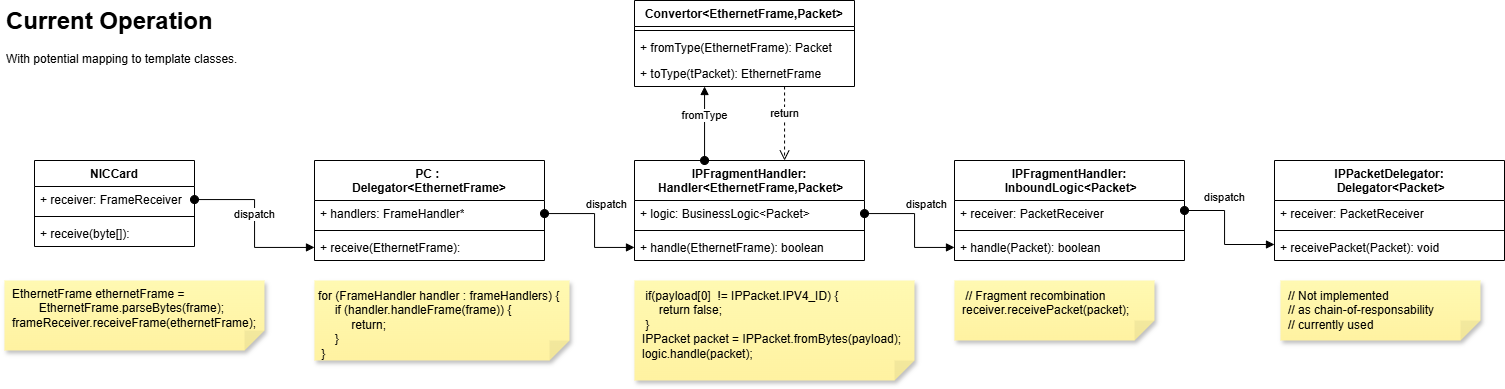

The diagram above was exported from draw.io. Its source (the exported page's mxGraphModel, read from the mxfile embedded in the PNG):
<mxGraphModel dx="1027" dy="3442" grid="1" gridSize="10" guides="1" tooltips="1" connect="1" arrows="1" fold="0" page="0" pageScale="1" pageWidth="827" pageHeight="1169" math="0" shadow="0">
  <root>
    <mxCell id="0" />
    <mxCell id="1" parent="0" />
    <mxCell id="2" parent="1" style="swimlane;fontStyle=1;align=center;verticalAlign=top;childLayout=stackLayout;horizontal=1;startSize=26;horizontalStack=0;resizeParent=1;resizeParentMax=0;resizeLast=0;collapsible=1;marginBottom=0;whiteSpace=wrap;html=1;" value="NICCard" vertex="1">
      <mxGeometry height="86" width="160" x="354" y="-2320" as="geometry" />
    </mxCell>
    <mxCell id="3" parent="2" style="text;strokeColor=none;fillColor=none;align=left;verticalAlign=top;spacingLeft=4;spacingRight=4;overflow=hidden;rotatable=0;points=[[0,0.5],[1,0.5]];portConstraint=eastwest;whiteSpace=wrap;html=1;" value="+ receiver: FrameReceiver" vertex="1">
      <mxGeometry height="26" width="160" y="26" as="geometry" />
    </mxCell>
    <mxCell id="4" parent="2" style="line;strokeWidth=1;fillColor=none;align=left;verticalAlign=middle;spacingTop=-1;spacingLeft=3;spacingRight=3;rotatable=0;labelPosition=right;points=[];portConstraint=eastwest;strokeColor=inherit;" value="" vertex="1">
      <mxGeometry height="8" width="160" y="52" as="geometry" />
    </mxCell>
    <mxCell id="5" parent="2" style="text;strokeColor=none;fillColor=none;align=left;verticalAlign=top;spacingLeft=4;spacingRight=4;overflow=hidden;rotatable=0;points=[[0,0.5],[1,0.5]];portConstraint=eastwest;whiteSpace=wrap;html=1;" value="+ receive(byte[]):" vertex="1">
      <mxGeometry height="26" width="160" y="60" as="geometry" />
    </mxCell>
    <mxCell id="6" parent="1" style="swimlane;fontStyle=1;align=center;verticalAlign=top;childLayout=stackLayout;horizontal=1;startSize=40;horizontalStack=0;resizeParent=1;resizeParentMax=0;resizeLast=0;collapsible=1;marginBottom=0;whiteSpace=wrap;html=1;" value="PC :&amp;nbsp;&lt;div&gt;Delegator&amp;lt;EthernetFrame&amp;gt;&lt;/div&gt;" vertex="1">
      <mxGeometry height="100" width="230" x="634" y="-2320" as="geometry" />
    </mxCell>
    <mxCell id="7" parent="6" style="text;strokeColor=none;fillColor=none;align=left;verticalAlign=top;spacingLeft=4;spacingRight=4;overflow=hidden;rotatable=0;points=[[0,0.5],[1,0.5]];portConstraint=eastwest;whiteSpace=wrap;html=1;" value="+ handlers: FrameHandler*" vertex="1">
      <mxGeometry height="26" width="230" y="40" as="geometry" />
    </mxCell>
    <mxCell id="8" parent="6" style="line;strokeWidth=1;fillColor=none;align=left;verticalAlign=middle;spacingTop=-1;spacingLeft=3;spacingRight=3;rotatable=0;labelPosition=right;points=[];portConstraint=eastwest;strokeColor=inherit;" value="" vertex="1">
      <mxGeometry height="8" width="230" y="66" as="geometry" />
    </mxCell>
    <mxCell id="9" parent="6" style="text;strokeColor=none;fillColor=none;align=left;verticalAlign=top;spacingLeft=4;spacingRight=4;overflow=hidden;rotatable=0;points=[[0,0.5],[1,0.5]];portConstraint=eastwest;whiteSpace=wrap;html=1;" value="+ receive(EthernetFrame):" vertex="1">
      <mxGeometry height="26" width="230" y="74" as="geometry" />
    </mxCell>
    <mxCell id="10" parent="1" style="shape=note;whiteSpace=wrap;html=1;backgroundOutline=1;fontColor=#000000;darkOpacity=0.05;fillColor=#FFF9B2;strokeColor=none;fillStyle=solid;direction=west;gradientDirection=north;gradientColor=#FFF2A1;shadow=1;size=20;pointerEvents=1;flipH=1;legacyAnchorPoints=0;align=left;spacingLeft=6;verticalAlign=top;" value="&lt;div&gt;EthernetFrame ethernetFrame =&lt;/div&gt;&lt;div&gt;&amp;nbsp; &amp;nbsp; &amp;nbsp; &amp;nbsp; EthernetFrame.parseBytes(frame);&lt;/div&gt;&lt;div&gt;frameReceiver.receiveFrame(ethernetFrame);&lt;/div&gt;" vertex="1">
      <mxGeometry height="70" width="260" x="324" y="-2200" as="geometry" />
    </mxCell>
    <mxCell id="11" parent="1" style="shape=note;whiteSpace=wrap;html=1;backgroundOutline=1;fontColor=#000000;darkOpacity=0.05;fillColor=#FFF9B2;strokeColor=none;fillStyle=solid;direction=west;gradientDirection=north;gradientColor=#FFF2A1;shadow=1;size=20;pointerEvents=1;flipH=1;legacyAnchorPoints=0;align=left;spacingLeft=2;spacingTop=2;spacingBottom=2;verticalAlign=top;" value="&lt;div&gt;for (FrameHandler handler : frameHandlers) {&lt;/div&gt;&lt;div&gt;&amp;nbsp; &amp;nbsp; &amp;nbsp;if (handler.handleFrame(frame)) {&lt;/div&gt;&lt;div&gt;&amp;nbsp; &amp;nbsp; &amp;nbsp; &amp;nbsp; &amp;nbsp; return;&lt;/div&gt;&lt;div&gt;&amp;nbsp; &amp;nbsp; &amp;nbsp;}&lt;/div&gt;&lt;div&gt;&amp;nbsp;}&lt;/div&gt;" vertex="1">
      <mxGeometry height="80" width="255" x="634" y="-2200" as="geometry" />
    </mxCell>
    <mxCell id="12" parent="1" style="swimlane;fontStyle=1;align=center;verticalAlign=top;childLayout=stackLayout;horizontal=1;startSize=40;horizontalStack=0;resizeParent=1;resizeParentMax=0;resizeLast=0;collapsible=1;marginBottom=0;whiteSpace=wrap;html=1;" value="IPFragmentHandler:&lt;br&gt;&amp;nbsp;Handler&amp;lt;EthernetFrame,Packet&amp;gt;" vertex="1">
      <mxGeometry height="100" width="230" x="954" y="-2320" as="geometry" />
    </mxCell>
    <mxCell id="13" parent="12" style="text;strokeColor=none;fillColor=none;align=left;verticalAlign=top;spacingLeft=4;spacingRight=4;overflow=hidden;rotatable=0;points=[[0,0.5],[1,0.5]];portConstraint=eastwest;whiteSpace=wrap;html=1;" value="+ logic: BusinessLogic&amp;lt;Packet&amp;gt;" vertex="1">
      <mxGeometry height="26" width="230" y="40" as="geometry" />
    </mxCell>
    <mxCell id="14" parent="12" style="line;strokeWidth=1;fillColor=none;align=left;verticalAlign=middle;spacingTop=-1;spacingLeft=3;spacingRight=3;rotatable=0;labelPosition=right;points=[];portConstraint=eastwest;strokeColor=inherit;" value="" vertex="1">
      <mxGeometry height="8" width="230" y="66" as="geometry" />
    </mxCell>
    <mxCell id="15" parent="12" style="text;strokeColor=none;fillColor=none;align=left;verticalAlign=top;spacingLeft=4;spacingRight=4;overflow=hidden;rotatable=0;points=[[0,0.5],[1,0.5]];portConstraint=eastwest;whiteSpace=wrap;html=1;" value="+ handle(EthernetFrame): boolean" vertex="1">
      <mxGeometry height="26" width="230" y="74" as="geometry" />
    </mxCell>
    <mxCell id="16" parent="1" style="shape=note;whiteSpace=wrap;html=1;backgroundOutline=1;fontColor=#000000;darkOpacity=0.05;fillColor=#FFF9B2;strokeColor=none;fillStyle=solid;direction=west;gradientDirection=north;gradientColor=#FFF2A1;shadow=1;size=20;pointerEvents=1;flipH=1;legacyAnchorPoints=0;align=left;spacingLeft=6;spacingTop=2;spacingBottom=2;verticalAlign=top;" value="&lt;div&gt;&lt;span style=&quot;white-space: normal;&quot;&gt;&amp;nbsp;if(payload[0]&amp;nbsp; != IPPacket.IPV4_ID) {&lt;/span&gt;&lt;/div&gt;&lt;div&gt;&lt;span style=&quot;white-space: normal;&quot;&gt;&amp;nbsp; &amp;nbsp; &amp;nbsp;return false;&lt;/span&gt;&lt;/div&gt;&lt;div&gt;&amp;nbsp;}&lt;br&gt;IPPacket packet = IPPacket.fromBytes(payload);&lt;/div&gt;&lt;div&gt;logic.handle(packet);&lt;/div&gt;&lt;div&gt;&lt;br&gt;&lt;/div&gt;" vertex="1">
      <mxGeometry height="100" width="280" x="954" y="-2200" as="geometry" />
    </mxCell>
    <mxCell id="17" parent="1" style="swimlane;fontStyle=1;align=center;verticalAlign=top;childLayout=stackLayout;horizontal=1;startSize=40;horizontalStack=0;resizeParent=1;resizeParentMax=0;resizeLast=0;collapsible=1;marginBottom=0;whiteSpace=wrap;html=1;" value="IPFragmentHandler:&lt;br&gt;&amp;nbsp;InboundLogic&amp;lt;Packet&amp;gt;" vertex="1">
      <mxGeometry height="100" width="230" x="1274" y="-2320" as="geometry" />
    </mxCell>
    <mxCell id="18" parent="17" style="text;strokeColor=none;fillColor=none;align=left;verticalAlign=top;spacingLeft=4;spacingRight=4;overflow=hidden;rotatable=0;points=[[0,0.5],[1,0.5]];portConstraint=eastwest;whiteSpace=wrap;html=1;" value="+ receiver: PacketReceiver" vertex="1">
      <mxGeometry height="26" width="230" y="40" as="geometry" />
    </mxCell>
    <mxCell id="19" parent="17" style="line;strokeWidth=1;fillColor=none;align=left;verticalAlign=middle;spacingTop=-1;spacingLeft=3;spacingRight=3;rotatable=0;labelPosition=right;points=[];portConstraint=eastwest;strokeColor=inherit;" value="" vertex="1">
      <mxGeometry height="8" width="230" y="66" as="geometry" />
    </mxCell>
    <mxCell id="20" parent="17" style="text;strokeColor=none;fillColor=none;align=left;verticalAlign=top;spacingLeft=4;spacingRight=4;overflow=hidden;rotatable=0;points=[[0,0.5],[1,0.5]];portConstraint=eastwest;whiteSpace=wrap;html=1;" value="+ handle(Packet): boolean" vertex="1">
      <mxGeometry height="26" width="230" y="74" as="geometry" />
    </mxCell>
    <mxCell id="21" parent="1" style="shape=note;whiteSpace=wrap;html=1;backgroundOutline=1;darkOpacity=0.05;fillColor=#FFF9B2;strokeColor=none;fillStyle=solid;direction=west;gradientDirection=north;gradientColor=#FFF2A1;shadow=1;size=20;pointerEvents=1;flipH=1;legacyAnchorPoints=0;align=left;spacingLeft=6;spacingTop=2;spacingBottom=2;verticalAlign=top;spacing=2;" value="&amp;nbsp;// Fragment recombination&lt;br&gt;receiver.receivePacket(packet);&lt;div&gt;&lt;br/&gt;&lt;/div&gt;" vertex="1">
      <mxGeometry height="60" width="200" x="1274" y="-2200" as="geometry" />
    </mxCell>
    <mxCell id="22" edge="1" parent="1" source="3" style="html=1;verticalAlign=bottom;startArrow=oval;startFill=1;endArrow=block;startSize=8;rounded=0;edgeStyle=orthogonalEdgeStyle;" target="9" value="dispatch">
      <mxGeometry relative="1" width="60" as="geometry">
        <Array as="points">
          <mxPoint x="574" y="-2281" />
          <mxPoint x="574" y="-2233" />
        </Array>
        <mxPoint x="614" y="-2150" as="sourcePoint" />
        <mxPoint x="674" y="-2150" as="targetPoint" />
      </mxGeometry>
    </mxCell>
    <mxCell id="23" edge="1" parent="1" source="7" style="html=1;verticalAlign=bottom;startArrow=oval;startFill=1;endArrow=block;startSize=8;rounded=0;edgeStyle=orthogonalEdgeStyle;" target="15" value="dispatch">
      <mxGeometry relative="1" width="60" x="-0.1944" y="-13" as="geometry">
        <mxPoint x="13" y="-13" as="offset" />
        <Array as="points">
          <mxPoint x="914" y="-2267" />
          <mxPoint x="914" y="-2233" />
        </Array>
        <mxPoint x="604" y="-2231" as="sourcePoint" />
        <mxPoint x="724" y="-2250" as="targetPoint" />
      </mxGeometry>
    </mxCell>
    <mxCell id="24" edge="1" parent="1" source="13" style="html=1;verticalAlign=bottom;startArrow=oval;startFill=1;endArrow=block;startSize=8;rounded=0;edgeStyle=orthogonalEdgeStyle;" target="20" value="dispatch">
      <mxGeometry relative="1" width="60" x="-0.1944" y="-13" as="geometry">
        <mxPoint x="13" y="-13" as="offset" />
        <Array as="points">
          <mxPoint x="1234" y="-2267" />
          <mxPoint x="1234" y="-2233" />
        </Array>
        <mxPoint x="884" y="-2280" as="sourcePoint" />
        <mxPoint x="974" y="-2246" as="targetPoint" />
      </mxGeometry>
    </mxCell>
    <mxCell id="25" parent="1" style="swimlane;fontStyle=1;align=center;verticalAlign=top;childLayout=stackLayout;horizontal=1;startSize=40;horizontalStack=0;resizeParent=1;resizeParentMax=0;resizeLast=0;collapsible=1;marginBottom=0;whiteSpace=wrap;html=1;" value="IPPacketDelegator:&lt;br&gt;&amp;nbsp;Delegator&amp;lt;Packet&amp;gt;" vertex="1">
      <mxGeometry height="100" width="230" x="1594" y="-2320" as="geometry" />
    </mxCell>
    <mxCell id="26" parent="25" style="text;strokeColor=none;fillColor=none;align=left;verticalAlign=top;spacingLeft=4;spacingRight=4;overflow=hidden;rotatable=0;points=[[0,0.5],[1,0.5]];portConstraint=eastwest;whiteSpace=wrap;html=1;" value="+ receiver: PacketReceiver" vertex="1">
      <mxGeometry height="26" width="230" y="40" as="geometry" />
    </mxCell>
    <mxCell id="27" parent="25" style="line;strokeWidth=1;fillColor=none;align=left;verticalAlign=middle;spacingTop=-1;spacingLeft=3;spacingRight=3;rotatable=0;labelPosition=right;points=[];portConstraint=eastwest;strokeColor=inherit;" value="" vertex="1">
      <mxGeometry height="8" width="230" y="66" as="geometry" />
    </mxCell>
    <mxCell id="28" parent="25" style="text;strokeColor=none;fillColor=none;align=left;verticalAlign=top;spacingLeft=4;spacingRight=4;overflow=hidden;rotatable=0;points=[[0,0.5],[1,0.5]];portConstraint=eastwest;whiteSpace=wrap;html=1;" value="+ receivePacket(Packet): void" vertex="1">
      <mxGeometry height="26" width="230" y="74" as="geometry" />
    </mxCell>
    <mxCell id="29" parent="1" style="swimlane;fontStyle=1;align=center;verticalAlign=top;childLayout=stackLayout;horizontal=1;startSize=26;horizontalStack=0;resizeParent=1;resizeParentMax=0;resizeLast=0;collapsible=1;marginBottom=0;whiteSpace=wrap;html=1;" value="Convertor&amp;lt;EthernetFrame,Packet&amp;gt;" vertex="1">
      <mxGeometry height="86" width="220" x="954" y="-2480" as="geometry" />
    </mxCell>
    <mxCell id="30" parent="29" style="line;strokeWidth=1;fillColor=none;align=left;verticalAlign=middle;spacingTop=-1;spacingLeft=3;spacingRight=3;rotatable=0;labelPosition=right;points=[];portConstraint=eastwest;strokeColor=inherit;" value="" vertex="1">
      <mxGeometry height="8" width="220" y="26" as="geometry" />
    </mxCell>
    <mxCell id="31" parent="29" style="text;strokeColor=none;fillColor=none;align=left;verticalAlign=top;spacingLeft=4;spacingRight=4;overflow=hidden;rotatable=0;points=[[0,0.5],[1,0.5]];portConstraint=eastwest;whiteSpace=wrap;html=1;" value="+ fromType(EthernetFrame): Packet" vertex="1">
      <mxGeometry height="26" width="220" y="34" as="geometry" />
    </mxCell>
    <mxCell id="32" parent="29" style="text;strokeColor=none;fillColor=none;align=left;verticalAlign=top;spacingLeft=4;spacingRight=4;overflow=hidden;rotatable=0;points=[[0,0.5],[1,0.5]];portConstraint=eastwest;whiteSpace=wrap;html=1;" value="+ toType(tPacket): EthernetFrame" vertex="1">
      <mxGeometry height="26" width="220" y="60" as="geometry" />
    </mxCell>
    <mxCell id="33" edge="1" parent="1" source="12" style="html=1;verticalAlign=bottom;startArrow=oval;startFill=1;endArrow=block;startSize=8;rounded=0;edgeStyle=orthogonalEdgeStyle;" target="29" value="fromType">
      <mxGeometry relative="1" width="60" as="geometry">
        <Array as="points">
          <mxPoint x="1024" y="-2370" />
          <mxPoint x="1024" y="-2370" />
        </Array>
        <mxPoint x="1054" y="-2310" as="sourcePoint" />
        <mxPoint x="1114" y="-2310" as="targetPoint" />
      </mxGeometry>
    </mxCell>
    <mxCell id="34" edge="1" parent="1" source="29" style="html=1;verticalAlign=bottom;endArrow=open;dashed=1;endSize=8;rounded=0;edgeStyle=orthogonalEdgeStyle;" target="12" value="return">
      <mxGeometry relative="1" as="geometry">
        <Array as="points">
          <mxPoint x="1104" y="-2370" />
          <mxPoint x="1104" y="-2370" />
        </Array>
        <mxPoint x="1124" y="-2310" as="sourcePoint" />
        <mxPoint x="1044" y="-2310" as="targetPoint" />
      </mxGeometry>
    </mxCell>
    <mxCell id="35" edge="1" parent="1" source="18" style="html=1;verticalAlign=bottom;startArrow=oval;startFill=1;endArrow=block;startSize=8;rounded=0;edgeStyle=orthogonalEdgeStyle;" target="28" value="dispatch">
      <mxGeometry relative="1" width="60" x="-0.1944" y="-13" as="geometry">
        <mxPoint x="13" y="-13" as="offset" />
        <Array as="points">
          <mxPoint x="1544" y="-2270" />
          <mxPoint x="1544" y="-2236" />
        </Array>
        <mxPoint x="1204" y="-2270" as="sourcePoint" />
        <mxPoint x="1294" y="-2236" as="targetPoint" />
      </mxGeometry>
    </mxCell>
    <mxCell id="36" parent="1" style="text;html=1;whiteSpace=wrap;overflow=hidden;rounded=0;" value="&lt;h1 style=&quot;margin-top: 0px;&quot;&gt;Current Operation&lt;/h1&gt;&lt;p&gt;With potential mapping to template classes.&lt;/p&gt;" vertex="1">
      <mxGeometry height="120" width="510" x="324" y="-2480" as="geometry" />
    </mxCell>
    <mxCell id="37" parent="1" style="shape=note;whiteSpace=wrap;html=1;backgroundOutline=1;darkOpacity=0.05;fillColor=#FFF9B2;strokeColor=none;fillStyle=solid;direction=west;gradientDirection=north;gradientColor=#FFF2A1;shadow=1;size=20;pointerEvents=1;flipH=1;legacyAnchorPoints=0;align=left;spacingLeft=6;spacingTop=2;spacingBottom=2;verticalAlign=top;spacing=2;" value="// Not implemented&lt;br&gt;// as chain-of-responsability&lt;div&gt;// currently used&lt;br&gt;&lt;div&gt;&lt;br&gt;&lt;/div&gt;&lt;/div&gt;" vertex="1">
      <mxGeometry height="60" width="200" x="1600" y="-2200" as="geometry" />
    </mxCell>
  </root>
</mxGraphModel>